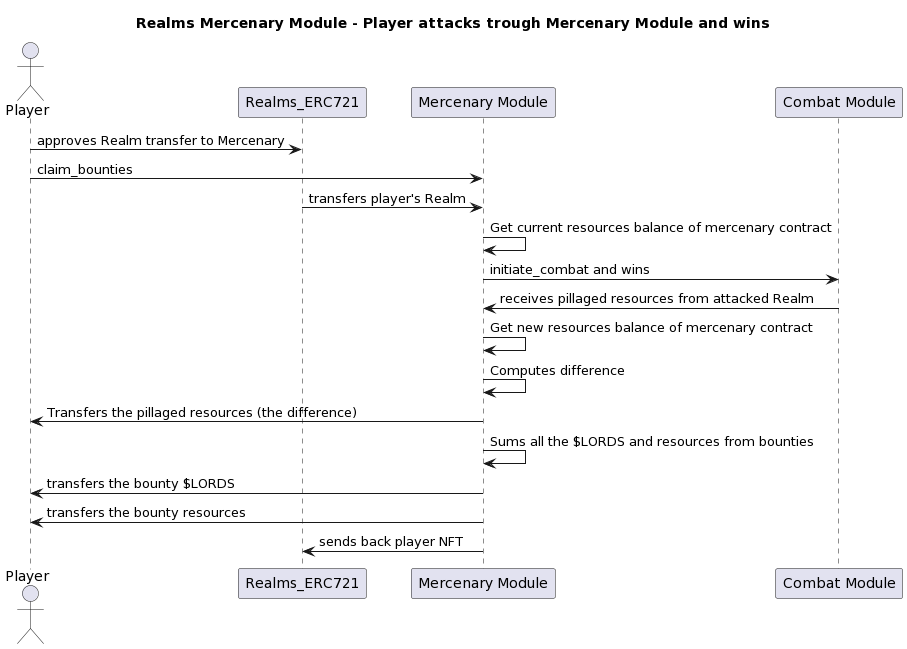

The diagram above was rendered by PlantUML. Its source (embedded in the PNG):
@startuml
title "Realms Mercenary Module - Player attacks trough Mercenary Module and wins"

actor Player

Player -> Realms_ERC721: approves Realm transfer to Mercenary
Player -> "Mercenary Module": claim_bounties
Realms_ERC721 -> "Mercenary Module" : transfers player's Realm
"Mercenary Module" -> "Mercenary Module": Get current resources balance of mercenary contract
"Mercenary Module" -> "Combat Module": initiate_combat and wins
"Combat Module" -> "Mercenary Module": receives pillaged resources from attacked Realm
"Mercenary Module" -> "Mercenary Module": Get new resources balance of mercenary contract
"Mercenary Module" -> "Mercenary Module": Computes difference
"Mercenary Module" -> "Player": Transfers the pillaged resources (the difference)
"Mercenary Module" -> "Mercenary Module": Sums all the $LORDS and resources from bounties
"Mercenary Module" -> Player: transfers the bounty $LORDS
"Mercenary Module" -> Player: transfers the bounty resources
"Mercenary Module" -> "Realms_ERC721": sends back player NFT
@enduml